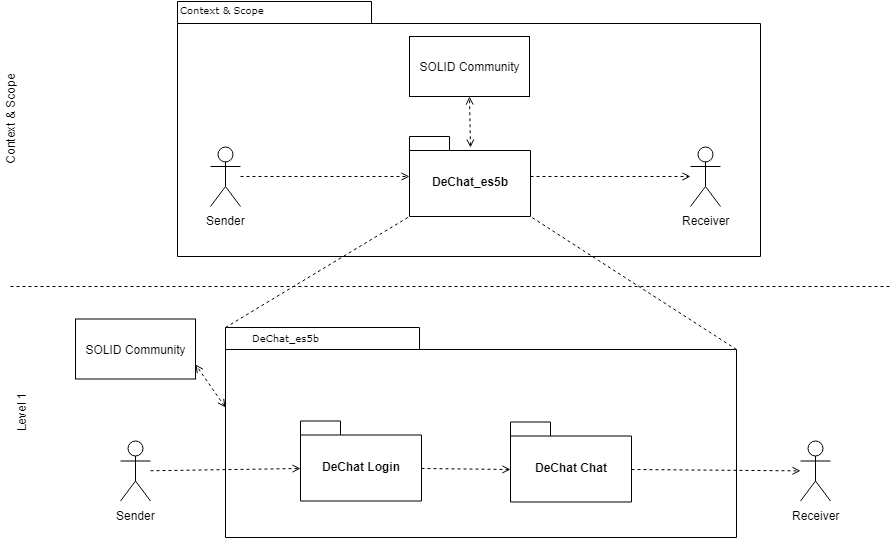

The diagram above was exported from draw.io. Its source (the exported page's mxGraphModel, read from the mxfile embedded in the PNG):
<mxGraphModel dx="1042" dy="564" grid="1" gridSize="10" guides="1" tooltips="1" connect="1" arrows="1" fold="1" page="1" pageScale="1" pageWidth="827" pageHeight="1169" background="#ffffff" math="0" shadow="0">
  <root>
    <mxCell id="0" />
    <mxCell id="1" parent="0" />
    <mxCell id="6e0c8c40b5770093-72" value="" style="shape=folder;fontStyle=1;spacingTop=10;tabWidth=194;tabHeight=22;tabPosition=left;html=1;rounded=0;shadow=0;comic=0;labelBackgroundColor=none;strokeColor=#000000;strokeWidth=1;fillColor=none;fontFamily=Verdana;fontSize=10;fontColor=#000000;align=center;" parent="1" vertex="1">
      <mxGeometry x="327" y="115" width="583" height="255" as="geometry" />
    </mxCell>
    <mxCell id="6e0c8c40b5770093-73" value="Context &amp;amp; Scope" style="text;html=1;align=left;verticalAlign=top;spacingTop=-4;fontSize=10;fontFamily=Verdana;fontColor=#000000;" parent="1" vertex="1">
      <mxGeometry x="327.5" y="114.5" width="130" height="20" as="geometry" />
    </mxCell>
    <mxCell id="lWKYT9vrXIHNIx7Uipuy-1" value="Sender" style="shape=umlActor;verticalLabelPosition=bottom;labelBackgroundColor=#ffffff;verticalAlign=top;html=1;outlineConnect=0;" parent="1" vertex="1">
      <mxGeometry x="360" y="260" width="30" height="60" as="geometry" />
    </mxCell>
    <mxCell id="lWKYT9vrXIHNIx7Uipuy-2" value="Receiver" style="shape=umlActor;verticalLabelPosition=bottom;labelBackgroundColor=#ffffff;verticalAlign=top;html=1;outlineConnect=0;" parent="1" vertex="1">
      <mxGeometry x="840" y="260" width="30" height="60" as="geometry" />
    </mxCell>
    <mxCell id="lWKYT9vrXIHNIx7Uipuy-3" value="SOLID Community" style="rounded=0;whiteSpace=wrap;html=1;" parent="1" vertex="1">
      <mxGeometry x="559" y="150" width="120" height="60" as="geometry" />
    </mxCell>
    <mxCell id="lWKYT9vrXIHNIx7Uipuy-5" value="DeChat_es5b" style="shape=folder;fontStyle=1;spacingTop=10;tabWidth=40;tabHeight=14;tabPosition=left;html=1;" parent="1" vertex="1">
      <mxGeometry x="559" y="250" width="121" height="80" as="geometry" />
    </mxCell>
    <mxCell id="lWKYT9vrXIHNIx7Uipuy-6" value="" style="endArrow=open;dashed=1;html=1;endFill=0;" parent="1" source="lWKYT9vrXIHNIx7Uipuy-1" target="lWKYT9vrXIHNIx7Uipuy-5" edge="1">
      <mxGeometry width="50" height="50" relative="1" as="geometry">
        <mxPoint x="330" y="440" as="sourcePoint" />
        <mxPoint x="380" y="390" as="targetPoint" />
      </mxGeometry>
    </mxCell>
    <mxCell id="lWKYT9vrXIHNIx7Uipuy-7" value="" style="endArrow=open;dashed=1;html=1;endFill=0;" parent="1" source="lWKYT9vrXIHNIx7Uipuy-5" target="lWKYT9vrXIHNIx7Uipuy-2" edge="1">
      <mxGeometry width="50" height="50" relative="1" as="geometry">
        <mxPoint x="400" y="290" as="sourcePoint" />
        <mxPoint x="569" y="317" as="targetPoint" />
      </mxGeometry>
    </mxCell>
    <mxCell id="lWKYT9vrXIHNIx7Uipuy-8" value="" style="endArrow=open;dashed=1;html=1;endFill=0;entryX=0.5;entryY=1;entryDx=0;entryDy=0;startArrow=open;startFill=0;exitX=0.501;exitY=0.14;exitDx=0;exitDy=0;exitPerimeter=0;" parent="1" source="lWKYT9vrXIHNIx7Uipuy-5" target="lWKYT9vrXIHNIx7Uipuy-3" edge="1">
      <mxGeometry width="50" height="50" relative="1" as="geometry">
        <mxPoint x="690" y="301" as="sourcePoint" />
        <mxPoint x="850" y="300.0857142857143" as="targetPoint" />
      </mxGeometry>
    </mxCell>
    <mxCell id="aRFuosFdQ6_BWnm4E0um-1" value="" style="shape=folder;fontStyle=1;spacingTop=10;tabWidth=194;tabHeight=22;tabPosition=left;html=1;rounded=0;shadow=0;comic=0;labelBackgroundColor=none;strokeColor=#000000;strokeWidth=1;fillColor=none;fontFamily=Verdana;fontSize=10;fontColor=#000000;align=center;" vertex="1" parent="1">
      <mxGeometry x="375" y="441" width="511" height="210" as="geometry" />
    </mxCell>
    <mxCell id="aRFuosFdQ6_BWnm4E0um-2" value="&lt;span&gt;DeChat_es5b&lt;/span&gt;" style="text;html=1;align=left;verticalAlign=top;spacingTop=-4;fontSize=10;fontFamily=Verdana;fontColor=#000000;" vertex="1" parent="1">
      <mxGeometry x="400" y="442.5" width="130" height="20" as="geometry" />
    </mxCell>
    <mxCell id="aRFuosFdQ6_BWnm4E0um-3" value="Sender" style="shape=umlActor;verticalLabelPosition=bottom;labelBackgroundColor=#ffffff;verticalAlign=top;html=1;outlineConnect=0;" vertex="1" parent="1">
      <mxGeometry x="270" y="554.5" width="30" height="60" as="geometry" />
    </mxCell>
    <mxCell id="aRFuosFdQ6_BWnm4E0um-4" value="Receiver" style="shape=umlActor;verticalLabelPosition=bottom;labelBackgroundColor=#ffffff;verticalAlign=top;html=1;outlineConnect=0;" vertex="1" parent="1">
      <mxGeometry x="950" y="554.5" width="30" height="60" as="geometry" />
    </mxCell>
    <mxCell id="aRFuosFdQ6_BWnm4E0um-5" value="SOLID Community" style="rounded=0;whiteSpace=wrap;html=1;" vertex="1" parent="1">
      <mxGeometry x="225" y="432.5" width="120" height="60" as="geometry" />
    </mxCell>
    <mxCell id="aRFuosFdQ6_BWnm4E0um-6" value="DeChat Login" style="shape=folder;fontStyle=1;spacingTop=10;tabWidth=40;tabHeight=14;tabPosition=left;html=1;" vertex="1" parent="1">
      <mxGeometry x="450" y="534.5" width="121" height="80" as="geometry" />
    </mxCell>
    <mxCell id="aRFuosFdQ6_BWnm4E0um-7" value="" style="endArrow=open;dashed=1;html=1;endFill=0;entryX=0;entryY=0;entryDx=0;entryDy=47;entryPerimeter=0;" edge="1" source="aRFuosFdQ6_BWnm4E0um-3" target="aRFuosFdQ6_BWnm4E0um-6" parent="1">
      <mxGeometry width="50" height="50" relative="1" as="geometry">
        <mxPoint x="331" y="765.5" as="sourcePoint" />
        <mxPoint x="381" y="715.5" as="targetPoint" />
      </mxGeometry>
    </mxCell>
    <mxCell id="aRFuosFdQ6_BWnm4E0um-8" value="" style="endArrow=open;dashed=1;html=1;endFill=0;exitX=0;exitY=0;exitDx=121;exitDy=47;exitPerimeter=0;" edge="1" source="aRFuosFdQ6_BWnm4E0um-10" target="aRFuosFdQ6_BWnm4E0um-4" parent="1">
      <mxGeometry width="50" height="50" relative="1" as="geometry">
        <mxPoint x="401" y="615.5" as="sourcePoint" />
        <mxPoint x="570" y="642.5" as="targetPoint" />
      </mxGeometry>
    </mxCell>
    <mxCell id="aRFuosFdQ6_BWnm4E0um-10" value="DeChat Chat" style="shape=folder;fontStyle=1;spacingTop=10;tabWidth=40;tabHeight=14;tabPosition=left;html=1;" vertex="1" parent="1">
      <mxGeometry x="660" y="535.5" width="121" height="80" as="geometry" />
    </mxCell>
    <mxCell id="aRFuosFdQ6_BWnm4E0um-12" value="" style="endArrow=open;dashed=1;html=1;endFill=0;entryX=0;entryY=0;entryDx=0;entryDy=47;entryPerimeter=0;exitX=0;exitY=0;exitDx=121;exitDy=47;exitPerimeter=0;" edge="1" parent="1" source="aRFuosFdQ6_BWnm4E0um-6" target="aRFuosFdQ6_BWnm4E0um-10">
      <mxGeometry width="50" height="50" relative="1" as="geometry">
        <mxPoint x="401" y="625.5" as="sourcePoint" />
        <mxPoint x="488" y="625.5" as="targetPoint" />
      </mxGeometry>
    </mxCell>
    <mxCell id="aRFuosFdQ6_BWnm4E0um-14" value="" style="endArrow=open;dashed=1;html=1;endFill=0;entryX=1;entryY=0.75;entryDx=0;entryDy=0;startArrow=open;startFill=0;exitX=0;exitY=0;exitDx=0;exitDy=80.25;exitPerimeter=0;" edge="1" parent="1" source="aRFuosFdQ6_BWnm4E0um-1" target="aRFuosFdQ6_BWnm4E0um-5">
      <mxGeometry width="50" height="50" relative="1" as="geometry">
        <mxPoint x="630" y="271" as="sourcePoint" />
        <mxPoint x="629" y="220" as="targetPoint" />
      </mxGeometry>
    </mxCell>
    <mxCell id="aRFuosFdQ6_BWnm4E0um-15" value="" style="endArrow=none;dashed=1;html=1;entryX=0;entryY=0;entryDx=0;entryDy=80;entryPerimeter=0;exitX=0;exitY=0;exitDx=0;exitDy=0;exitPerimeter=0;" edge="1" parent="1" source="aRFuosFdQ6_BWnm4E0um-1" target="lWKYT9vrXIHNIx7Uipuy-5">
      <mxGeometry width="50" height="50" relative="1" as="geometry">
        <mxPoint x="340" y="440" as="sourcePoint" />
        <mxPoint x="550" y="400" as="targetPoint" />
      </mxGeometry>
    </mxCell>
    <mxCell id="aRFuosFdQ6_BWnm4E0um-16" value="" style="endArrow=none;dashed=1;html=1;exitX=0;exitY=0;exitDx=511;exitDy=22;exitPerimeter=0;entryX=0;entryY=0;entryDx=121;entryDy=80;entryPerimeter=0;" edge="1" parent="1" source="aRFuosFdQ6_BWnm4E0um-1" target="lWKYT9vrXIHNIx7Uipuy-5">
      <mxGeometry width="50" height="50" relative="1" as="geometry">
        <mxPoint x="348" y="450" as="sourcePoint" />
        <mxPoint x="569" y="340" as="targetPoint" />
      </mxGeometry>
    </mxCell>
    <mxCell id="aRFuosFdQ6_BWnm4E0um-17" value="" style="endArrow=none;dashed=1;html=1;" edge="1" parent="1">
      <mxGeometry width="50" height="50" relative="1" as="geometry">
        <mxPoint x="160" y="400" as="sourcePoint" />
        <mxPoint x="1040" y="400" as="targetPoint" />
      </mxGeometry>
    </mxCell>
    <mxCell id="aRFuosFdQ6_BWnm4E0um-18" value="Context &amp;amp; Scope" style="text;html=1;strokeColor=none;fillColor=none;align=center;verticalAlign=middle;whiteSpace=wrap;rounded=0;rotation=-90;" vertex="1" parent="1">
      <mxGeometry x="100" y="223" width="120" height="20" as="geometry" />
    </mxCell>
    <mxCell id="aRFuosFdQ6_BWnm4E0um-19" value="Level 1&lt;br&gt;" style="text;html=1;strokeColor=none;fillColor=none;align=center;verticalAlign=middle;whiteSpace=wrap;rounded=0;rotation=-90;" vertex="1" parent="1">
      <mxGeometry x="110" y="515.5" width="120" height="20" as="geometry" />
    </mxCell>
  </root>
</mxGraphModel>